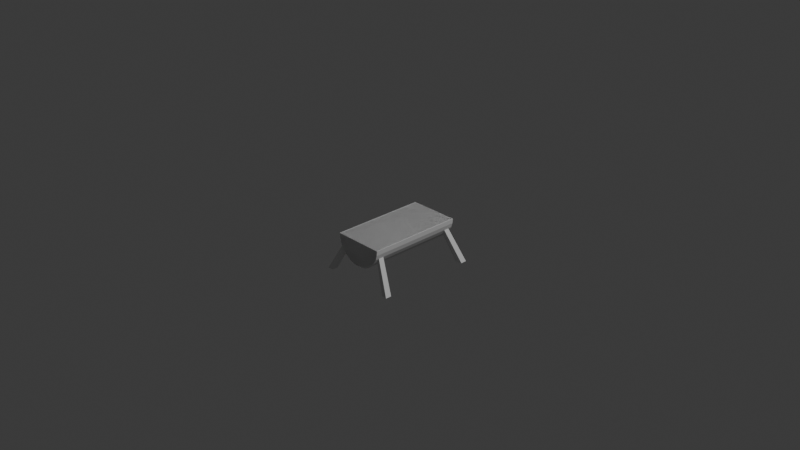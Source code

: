 # Source: forniture-table-2.blend  (saved by Blender 4.3.34; exported with 4.5.12 LTS)
import bpy
from mathutils import Matrix  # noqa: F401  (used for matrix-valued properties, if any)

bpy.ops.wm.read_factory_settings(use_empty=True)
scene = bpy.context.scene
scene.name = 'Scene'

# ---- collections
col_collection = bpy.data.collections.new('Collection'); scene.collection.children.link(col_collection)

# ---- world
world_world = bpy.data.worlds.new('World'); scene.world = world_world
world_world.use_nodes = True; world_world.node_tree.nodes.clear()
_N = world_world.node_tree.nodes; _L = world_world.node_tree.links
n0 = _N.new('ShaderNodeOutputWorld'); n0.name = 'World Output'; n0.location = (300, 300)
n1 = _N.new('ShaderNodeBackground'); n1.name = 'Background'; n1.location = (10, 300)
n1.inputs[0].default_value = (0.05088, 0.05088, 0.05088, 1.0)
_L.new(n1.outputs[0], n0.inputs[0])
n0.is_active_output = True
world_world.color = (0.05088, 0.05088, 0.05088)
world_world.sun_shadow_jitter_overblur = 0.0

# ---- cameras
cam_camera = bpy.data.cameras.new('Camera')
cam_camera.clip_end = 100.0
cam_camera.ortho_scale = 7.314

# ---- lights
light_light = bpy.data.lights.new('Light', 'POINT')
light_light.energy = 1000.0
light_light.shadow_soft_size = 0.1

# ---- meshes
me_cylinder = bpy.data.meshes.new('Cylinder')
me_cylinder.from_pydata([(0.6939, -0.1724, -0.3404), (0.6939, -0.1724, 0.3811), (0.6807, -0.3059, -0.3404), (0.6807, -0.3059, 0.3811), (0.6418, -0.4343, -0.3404), (0.6418, -0.4343, 0.3811), (0.5785, -0.5526, -0.3404), (0.5785, -0.5526, 0.3811), (0.4934, -0.6563, -0.3404), (0.4934, -0.6563, 0.3811), (0.3897, -0.7414, -0.3404), (0.3897, -0.7414, 0.3811), (0.2714, -0.8047, -0.3404), (0.2714, -0.8047, 0.3811), (0.143, -0.8436, -0.3404), (0.143, -0.8436, 0.3811), (0.00946, -0.8568, -0.3404), (0.00946, -0.8568, 0.3811), (-0.1241, -0.8436, -0.3404), (-0.1241, -0.8436, 0.3811), (-0.2525, -0.8047, -0.3404), (-0.2525, -0.8047, 0.3811), (-0.3708, -0.7414, -0.3404), (-0.3708, -0.7414, 0.3811), (-0.4745, -0.6563, -0.3404), (-0.4745, -0.6563, 0.3811), (-0.5596, -0.5526, -0.3404), (-0.5596, -0.5526, 0.3811), (-0.6229, -0.4343, -0.3404), (-0.6229, -0.4343, 0.3811), (-0.6618, -0.3059, -0.3404), (-0.6618, -0.3059, 0.3811), (-0.675, -0.1724, -0.3404), (-0.675, -0.1724, 0.3811), (0.4416, -0.6989, 0.3117), (0.4416, -0.6989, -0.271), (0.4416, -0.6989, -0.3105), (0.4416, -0.6989, 0.3511), (0.4416, -0.6989, 0.3811), (0.4416, -0.6989, -0.3404), (0.6939, -0.1724, 0.3511), (0.6939, -0.1724, -0.3105), (0.6807, -0.3059, -0.3105), (0.6807, -0.3059, 0.3511), (0.6418, -0.4343, -0.3105), (0.6418, -0.4343, 0.3511), (0.5785, -0.5526, -0.3105), (0.5785, -0.5526, 0.3511), (0.4934, -0.6563, -0.3105), (0.4934, -0.6563, 0.3511), (0.3897, -0.7414, -0.3105), (0.3897, -0.7414, 0.3511), (0.2714, -0.8047, -0.3105), (0.2714, -0.8047, 0.3511), (0.143, -0.8436, -0.3105), (0.143, -0.8436, 0.3511), (0.00946, -0.8568, -0.3105), (0.00946, -0.8568, 0.3511), (-0.1241, -0.8436, -0.3105), (-0.1241, -0.8436, 0.3511), (-0.2525, -0.8047, -0.3105), (-0.2525, -0.8047, 0.3511), (-0.3708, -0.7414, -0.3105), (-0.3708, -0.7414, 0.3511), (-0.4745, -0.6563, -0.3105), (-0.4745, -0.6563, 0.3511), (-0.5596, -0.5526, -0.3105), (-0.5596, -0.5526, 0.3511), (-0.6229, -0.4343, -0.3105), (-0.6229, -0.4343, 0.3511), (-0.6618, -0.3059, -0.3105), (-0.6618, -0.3059, 0.3511), (-0.675, -0.1724, -0.3105), (-0.675, -0.1724, 0.3511), (0.6807, -0.3059, -0.271), (0.6807, -0.3059, 0.3117), (0.6418, -0.4343, -0.271), (0.6418, -0.4343, 0.3117), (0.5785, -0.5526, 0.3117), (0.5785, -0.5526, -0.271), (0.4934, -0.6563, -0.271), (0.4934, -0.6563, 0.3117), (0.3897, -0.7414, -0.271), (0.3897, -0.7414, 0.3117), (0.2714, -0.8047, 0.3117), (0.2714, -0.8047, -0.271), (0.143, -0.8436, -0.271), (0.143, -0.8436, 0.3117), (0.00946, -0.8568, -0.271), (0.00946, -0.8568, 0.3117), (-0.1241, -0.8436, 0.3117), (-0.1241, -0.8436, -0.271), (-0.2525, -0.8047, -0.271), (-0.2525, -0.8047, 0.3117), (-0.3708, -0.7414, -0.271), (-0.3708, -0.7414, 0.3117), (-0.4745, -0.6563, 0.3117), (-0.4745, -0.6563, -0.271), (-0.5596, -0.5526, -0.271), (-0.5596, -0.5526, 0.3117), (-0.6229, -0.4343, -0.271), (-0.6229, -0.4343, 0.3117), (-0.6618, -0.3059, 0.3117), (-0.6618, -0.3059, -0.271), (0.6939, -0.1724, 0.3117), (0.6939, -0.1724, -0.271), (-0.675, -0.1724, -0.271), (-0.675, -0.1724, 0.3117), (-0.546, -0.1724, 0.3117), (0.5432, -0.1724, 0.3117), (-0.546, -0.1724, -0.271), (0.5432, -0.1724, -0.271), (-0.546, -0.1724, -0.3105), (0.5432, -0.1724, -0.3105), (0.5432, -0.1724, 0.3511), (-0.546, -0.1724, 0.3511), (0.5432, -0.1724, 0.3811), (-0.546, -0.1724, 0.3811), (-0.546, -0.1724, -0.3404), (0.5432, -0.1724, -0.3404), (1.093, -1.295, 0.4018), (0.9395, -1.296, 0.3987), (0.9395, -1.296, -0.357), (1.093, -1.295, -0.3702), (0.9395, -1.296, -0.3119), (1.093, -1.295, -0.3242), (1.093, -1.295, 0.3557), (0.9395, -1.296, 0.3537), (0.4416, -0.6989, 0.1775), (0.4416, -0.6989, -0.167), (-0.6618, -0.3059, -0.167), (-0.6618, -0.3059, 0.1775), (-0.6229, -0.4343, 0.1775), (-0.6229, -0.4343, -0.167), (-0.4745, -0.6563, -0.167), (-0.4745, -0.6563, 0.1775), (-0.3708, -0.7414, 0.1775), (-0.3708, -0.7414, -0.167), (-0.1241, -0.8436, -0.167), (-0.1241, -0.8436, 0.1775), (0.00946, -0.8568, 0.1775), (0.00946, -0.8568, -0.167), (0.2714, -0.8047, -0.167), (0.2714, -0.8047, 0.1775), (0.3897, -0.7414, -0.167), (0.3897, -0.7414, 0.1775), (0.5785, -0.5526, -0.167), (0.5785, -0.5526, 0.1775), (0.6418, -0.4343, 0.1775), (0.6418, -0.4343, -0.167), (0.6939, -0.1724, -0.167), (0.6939, -0.1724, 0.1775), (-0.675, -0.1724, -0.167), (-0.675, -0.1724, 0.1775), (-0.5596, -0.5526, 0.1775), (-0.5596, -0.5526, -0.167), (-0.2525, -0.8047, 0.1775), (-0.2525, -0.8047, -0.167), (0.143, -0.8436, 0.1775), (0.143, -0.8436, -0.167), (0.4934, -0.6563, 0.1775), (0.4934, -0.6563, -0.167), (0.6807, -0.3059, 0.1775), (0.6807, -0.3059, -0.167), (-0.546, -0.1724, 0.1775), (-0.546, -0.1724, -0.167), (0.5432, -0.1724, 0.1775), (0.5432, -0.1724, -0.167)], [], [(3, 1, 116, 117, 33, 31, 29, 27, 25, 23, 21, 19, 17, 15, 13, 11, 38, 9, 7, 5), (4, 44, 46, 6), (6, 46, 48, 8), (39, 36, 50, 10), (10, 50, 52, 12), (12, 52, 54, 14), (14, 54, 56, 16), (16, 56, 58, 18), (18, 58, 60, 20), (20, 60, 62, 22), (22, 62, 64, 24), (24, 64, 66, 26), (26, 66, 68, 28), (28, 68, 70, 30), (30, 70, 72, 32), (43, 45, 77, 75), (35, 80, 161, 129), (0, 2, 4, 6, 8, 39, 10, 12, 14, 16, 18, 20, 22, 24, 26, 28, 30, 32, 118, 119), (2, 42, 44, 4), (40, 1, 3, 43), (71, 31, 33, 73), (69, 29, 31, 71), (67, 27, 29, 69), (65, 25, 27, 67), (63, 23, 25, 65), (61, 21, 23, 63), (59, 19, 21, 61), (57, 17, 19, 59), (55, 15, 17, 57), (53, 13, 15, 55), (51, 11, 13, 53), (37, 38, 11, 51), (47, 7, 9, 49), (45, 5, 7, 47), (43, 3, 5, 45), (40, 114, 116, 1), (111, 105, 41, 113), (71, 73, 107, 102), (103, 106, 72, 70), (67, 69, 101, 99), (65, 67, 99, 96), (97, 98, 66, 64), (61, 63, 95, 93), (59, 61, 93, 90), (91, 92, 60, 58), (55, 57, 89, 87), (53, 55, 87, 84), (85, 86, 54, 52), (37, 51, 83, 34), (47, 49, 81, 78), (79, 80, 48, 46), (40, 43, 75, 104), (74, 76, 44, 42), (0, 41, 42, 2), (78, 77, 126, 127), (44, 76, 125, 123), (35, 82, 50, 36), (51, 53, 84, 83), (82, 85, 52, 50), (86, 88, 56, 54), (57, 59, 90, 89), (88, 91, 58, 56), (92, 94, 62, 60), (63, 65, 96, 95), (94, 97, 64, 62), (98, 100, 68, 66), (69, 71, 102, 101), (100, 103, 70, 68), (164, 153, 107, 108), (106, 110, 112, 72), (132, 154, 99, 101), (136, 156, 93, 95), (140, 158, 87, 89), (79, 76, 149, 146), (148, 162, 75, 77), (73, 115, 108, 107), (100, 98, 155, 133), (94, 92, 157, 137), (88, 86, 159, 141), (82, 35, 129, 144), (76, 74, 163, 149), (74, 105, 150, 163), (80, 79, 146, 161), (86, 85, 142, 159), (92, 91, 138, 157), (98, 97, 134, 155), (106, 103, 130, 152), (105, 74, 42, 41), (0, 119, 113, 41), (114, 40, 104, 109), (118, 32, 72, 112), (115, 73, 33, 117), (115, 117, 116, 114), (118, 112, 113, 119), (111, 113, 112, 110), (110, 165, 167, 111), (114, 109, 108, 115), (110, 106, 152, 165), (80, 35, 36, 48), (49, 37, 34, 81), (49, 9, 38, 37), (8, 48, 36, 39), (120, 121, 127, 126), (125, 124, 122, 123), (76, 79, 124, 125), (45, 47, 121, 120), (79, 46, 122, 124), (77, 45, 120, 126), (46, 44, 123, 122), (47, 78, 127, 121), (164, 108, 109, 166), (131, 132, 101, 102), (135, 136, 95, 96), (139, 140, 89, 90), (143, 145, 83, 84), (147, 148, 77, 78), (151, 166, 109, 104), (105, 111, 167, 150), (103, 100, 133, 130), (85, 82, 144, 142), (91, 88, 141, 138), (97, 94, 137, 134), (160, 147, 78, 81), (158, 143, 84, 87), (156, 139, 90, 93), (154, 135, 96, 99), (153, 131, 102, 107), (162, 151, 104, 75), (145, 128, 34, 83), (153, 164, 165, 152), (164, 166, 167, 165), (131, 153, 152, 130), (135, 154, 155, 134), (139, 156, 157, 138), (143, 158, 159, 142), (147, 160, 161, 146), (151, 162, 163, 150), (162, 148, 149, 163), (160, 128, 129, 161), (158, 140, 141, 159), (156, 136, 137, 157), (154, 132, 133, 155), (148, 147, 146, 149), (145, 143, 142, 144), (140, 139, 138, 141), (136, 135, 134, 137), (132, 131, 130, 133), (166, 151, 150, 167), (128, 145, 144, 129), (128, 160, 81, 34)])
_uv = me_cylinder.uv_layers.new(name='UVMap')
_uv.uv.foreach_set('vector', [0.7188, 1.0, 0.75, 1.0, 0.695, 1.0, 0.2971, 1.0, 0.25, 1.0, 0.2812, 1.0, 0.3125, 1.0, 0.3438, 1.0, 0.375, 1.0, 0.4062, 1.0, 0.4375, 1.0, 0.4688, 1.0, 0.5, 1.0, 0.5312, 1.0, 0.5625, 1.0, 0.5938, 1.0, 0.6094, 1.0, 0.625, 1.0, 0.6562, 1.0, 0.6875, 1.0, 0.6875, 0.5, 0.6875, 0.5109, 0.6562, 0.5109, 0.6562, 0.5, 0.6562, 0.5, 0.6562, 0.5109, 0.625, 0.5109, 0.625, 0.5, 0.6094, 0.5, 0.6094, 0.5109, 0.5938, 0.5109, 0.5938, 0.5, 0.5938, 0.5, 0.5938, 0.5109, 0.5625, 0.5109, 0.5625, 0.5, 0.5625, 0.5, 0.5625, 0.5109, 0.5312, 0.5109, 0.5312, 0.5, 0.5312, 0.5, 0.5312, 0.5109, 0.5, 0.5109, 0.5, 0.5, 0.5, 0.5, 0.5, 0.5109, 0.4688, 0.5109, 0.4688, 0.5, 0.4688, 0.5, 0.4688, 0.5109, 0.4375, 0.5109, 0.4375, 0.5, 0.4375, 0.5, 0.4375, 0.5109, 0.4062, 0.5109, 0.4062, 0.5, 0.4062, 0.5, 0.4062, 0.5109, 0.375, 0.5109, 0.375, 0.5, 0.375, 0.5, 0.375, 0.5109, 0.3438, 0.5109, 0.3438, 0.5, 0.3438, 0.5, 0.3438, 0.5109, 0.3125, 0.5109, 0.3125, 0.5, 0.3125, 0.5, 0.3125, 0.5109, 0.2812, 0.5109, 0.2812, 0.5, 0.2812, 0.5, 0.2812, 0.5109, 0.25, 0.5109, 0.25, 0.5, 0.7188, 0.9891, 0.6875, 0.9891, 0.6875, 0.9746, 0.7188, 0.9746, 0.6094, 0.5254, 0.625, 0.5254, 0.625, 0.6871, 0.6094, 0.6871, 0.75, 0.5, 0.7188, 0.5, 0.6875, 0.5, 0.6562, 0.5, 0.625, 0.5, 0.6094, 0.5, 0.5938, 0.5, 0.5625, 0.5, 0.5312, 0.5, 0.5, 0.5, 0.4688, 0.5, 0.4375, 0.5, 0.4062, 0.5, 0.375, 0.5, 0.3438, 0.5, 0.3125, 0.5, 0.2812, 0.5, 0.25, 0.5, 0.2971, 0.5, 0.695, 0.5, 0.7188, 0.5, 0.7188, 0.5109, 0.6875, 0.5109, 0.6875, 0.5, 0.75, 0.9891, 0.75, 1.0, 0.7188, 1.0, 0.7188, 0.9891, 0.2812, 0.9891, 0.2812, 1.0, 0.25, 1.0, 0.25, 0.9891, 0.3125, 0.9891, 0.3125, 1.0, 0.2812, 1.0, 0.2812, 0.9891, 0.3438, 0.9891, 0.3438, 1.0, 0.3125, 1.0, 0.3125, 0.9891, 0.375, 0.9891, 0.375, 1.0, 0.3438, 1.0, 0.3438, 0.9891, 0.4062, 0.9891, 0.4062, 1.0, 0.375, 1.0, 0.375, 0.9891, 0.4375, 0.9891, 0.4375, 1.0, 0.4062, 1.0, 0.4062, 0.9891, 0.4688, 0.9891, 0.4688, 1.0, 0.4375, 1.0, 0.4375, 0.9891, 0.5, 0.9891, 0.5, 1.0, 0.4688, 1.0, 0.4688, 0.9891, 0.5312, 0.9891, 0.5312, 1.0, 0.5, 1.0, 0.5, 0.9891, 0.5625, 0.9891, 0.5625, 1.0, 0.5312, 1.0, 0.5312, 0.9891, 0.5938, 0.9891, 0.5938, 1.0, 0.5625, 1.0, 0.5625, 0.9891, 0.6094, 0.9891, 0.6094, 1.0, 0.5938, 1.0, 0.5938, 0.9891, 0.6562, 0.9891, 0.6562, 1.0, 0.625, 1.0, 0.625, 0.9891, 0.6875, 0.9891, 0.6875, 1.0, 0.6562, 1.0, 0.6562, 0.9891, 0.7188, 0.9891, 0.7188, 1.0, 0.6875, 1.0, 0.6875, 0.9891, 0.75, 0.9891, 0.695, 0.9891, 0.695, 1.0, 0.75, 1.0, 0.695, 0.5254, 0.75, 0.5254, 0.75, 0.5109, 0.695, 0.5109, 0.2812, 0.9891, 0.25, 0.9891, 0.25, 0.9746, 0.2812, 0.9746, 0.2812, 0.5254, 0.25, 0.5254, 0.25, 0.5109, 0.2812, 0.5109, 0.3438, 0.9891, 0.3125, 0.9891, 0.3125, 0.9746, 0.3438, 0.9746, 0.375, 0.9891, 0.3438, 0.9891, 0.3438, 0.9746, 0.375, 0.9746, 0.375, 0.5254, 0.3438, 0.5254, 0.3438, 0.5109, 0.375, 0.5109, 0.4375, 0.9891, 0.4062, 0.9891, 0.4062, 0.9746, 0.4375, 0.9746, 0.4688, 0.9891, 0.4375, 0.9891, 0.4375, 0.9746, 0.4688, 0.9746, 0.4688, 0.5254, 0.4375, 0.5254, 0.4375, 0.5109, 0.4688, 0.5109, 0.5312, 0.9891, 0.5, 0.9891, 0.5, 0.9746, 0.5312, 0.9746, 0.5625, 0.9891, 0.5312, 0.9891, 0.5312, 0.9746, 0.5625, 0.9746, 0.5625, 0.5254, 0.5312, 0.5254, 0.5312, 0.5109, 0.5625, 0.5109, 0.6094, 0.9891, 0.5938, 0.9891, 0.5938, 0.9746, 0.6094, 0.9746, 0.6562, 0.9891, 0.625, 0.9891, 0.625, 0.9746, 0.6562, 0.9746, 0.6562, 0.5254, 0.625, 0.5254, 0.625, 0.5109, 0.6562, 0.5109, 0.75, 0.9891, 0.7188, 0.9891, 0.7188, 0.9746, 0.75, 0.9746, 0.7188, 0.5254, 0.6875, 0.5254, 0.6875, 0.5109, 0.7188, 0.5109, 0.75, 0.5, 0.75, 0.5109, 0.7188, 0.5109, 0.7188, 0.5, 0.6563, 0.9746, 0.6875, 0.9746, 0.6875, 0.9746, 0.6563, 0.9746, 0.6875, 0.5109, 0.6875, 0.5254, 0.6875, 0.5254, 0.6875, 0.5109, 0.6094, 0.5254, 0.5938, 0.5254, 0.5938, 0.5109, 0.6094, 0.5109, 0.5938, 0.9891, 0.5625, 0.9891, 0.5625, 0.9746, 0.5938, 0.9746, 0.5938, 0.5254, 0.5625, 0.5254, 0.5625, 0.5109, 0.5938, 0.5109, 0.5312, 0.5254, 0.5, 0.5254, 0.5, 0.5109, 0.5312, 0.5109, 0.5, 0.9891, 0.4688, 0.9891, 0.4688, 0.9746, 0.5, 0.9746, 0.5, 0.5254, 0.4688, 0.5254, 0.4688, 0.5109, 0.5, 0.5109, 0.4375, 0.5254, 0.4062, 0.5254, 0.4062, 0.5109, 0.4375, 0.5109, 0.4062, 0.9891, 0.375, 0.9891, 0.375, 0.9746, 0.4062, 0.9746, 0.4062, 0.5254, 0.375, 0.5254, 0.375, 0.5109, 0.4062, 0.5109, 0.3438, 0.5254, 0.3125, 0.5254, 0.3125, 0.5109, 0.3438, 0.5109, 0.3125, 0.9891, 0.2812, 0.9891, 0.2812, 0.9746, 0.3125, 0.9746, 0.3125, 0.5254, 0.2812, 0.5254, 0.2812, 0.5109, 0.3125, 0.5109, 0.2971, 0.8129, 0.25, 0.8129, 0.25, 0.9746, 0.2971, 0.9746, 0.25, 0.5254, 0.2971, 0.5254, 0.2971, 0.5109, 0.25, 0.5109, 0.3125, 0.8129, 0.3438, 0.8129, 0.3438, 0.9746, 0.3125, 0.9746, 0.4062, 0.8129, 0.4375, 0.8129, 0.4375, 0.9746, 0.4062, 0.9746, 0.5, 0.8129, 0.5312, 0.8129, 0.5312, 0.9746, 0.5, 0.9746, 0.6562, 0.5254, 0.6875, 0.5254, 0.6875, 0.6871, 0.6562, 0.6871, 0.6875, 0.8129, 0.7188, 0.8129, 0.7188, 0.9746, 0.6875, 0.9746, 0.25, 0.9891, 0.2971, 0.9891, 0.2971, 0.9746, 0.25, 0.9746, 0.3125, 0.5254, 0.3438, 0.5254, 0.3438, 0.6871, 0.3125, 0.6871, 0.4062, 0.5254, 0.4375, 0.5254, 0.4375, 0.6871, 0.4062, 0.6871, 0.5, 0.5254, 0.5312, 0.5254, 0.5312, 0.6871, 0.5, 0.6871, 0.5938, 0.5254, 0.6094, 0.5254, 0.6094, 0.6871, 0.5938, 0.6871, 0.6875, 0.5254, 0.7188, 0.5254, 0.7188, 0.6871, 0.6875, 0.6871, 0.7188, 0.5254, 0.75, 0.5254, 0.75, 0.6871, 0.7188, 0.6871, 0.625, 0.5254, 0.6562, 0.5254, 0.6562, 0.6871, 0.625, 0.6871, 0.5312, 0.5254, 0.5625, 0.5254, 0.5625, 0.6871, 0.5312, 0.6871, 0.4375, 0.5254, 0.4688, 0.5254, 0.4688, 0.6871, 0.4375, 0.6871, 0.3438, 0.5254, 0.375, 0.5254, 0.375, 0.6871, 0.3438, 0.6871, 0.25, 0.5254, 0.2812, 0.5254, 0.2812, 0.6871, 0.25, 0.6871, 0.75, 0.5254, 0.7188, 0.5254, 0.7188, 0.5109, 0.75, 0.5109, 0.75, 0.5, 0.695, 0.5, 0.695, 0.5109, 0.75, 0.5109, 0.695, 0.9891, 0.75, 0.9891, 0.75, 0.9746, 0.695, 0.9746, 0.2971, 0.5, 0.25, 0.5, 0.25, 0.5109, 0.2971, 0.5109, 0.2971, 0.9891, 0.25, 0.9891, 0.25, 1.0, 0.2971, 1.0, 0.2971, 0.9891, 0.2971, 1.0, 0.695, 1.0, 0.695, 0.9891, 0.2971, 0.5, 0.2971, 0.5109, 0.695, 0.5109, 0.695, 0.5, 0.695, 0.5254, 0.695, 0.5109, 0.2971, 0.5109, 0.2971, 0.5254, 0.2971, 0.5254, 0.2971, 0.6871, 0.695, 0.6871, 0.695, 0.5254, 0.695, 0.9891, 0.695, 0.9746, 0.2971, 0.9746, 0.2971, 0.9891, 0.2971, 0.5254, 0.25, 0.5254, 0.25, 0.6871, 0.2971, 0.6871, 0.625, 0.5254, 0.6094, 0.5254, 0.6094, 0.5109, 0.625, 0.5109, 0.625, 0.9891, 0.6094, 0.9891, 0.6094, 0.9746, 0.625, 0.9746, 0.625, 0.9891, 0.625, 1.0, 0.6094, 1.0, 0.6094, 0.9891, 0.625, 0.5, 0.625, 0.5109, 0.6094, 0.5109, 0.6094, 0.5, 0.6875, 0.9891, 0.6562, 0.9891, 0.6563, 0.9746, 0.6875, 0.9746, 0.6875, 0.5254, 0.6562, 0.5254, 0.6562, 0.5109, 0.6875, 0.5109, 0.6875, 0.5254, 0.6562, 0.5254, 0.6562, 0.5254, 0.6875, 0.5254, 0.6875, 0.9891, 0.6562, 0.9891, 0.6562, 0.9891, 0.6875, 0.9891, 0.6562, 0.5254, 0.6562, 0.5109, 0.6562, 0.5109, 0.6562, 0.5254, 0.6875, 0.9746, 0.6875, 0.9891, 0.6875, 0.9891, 0.6875, 0.9746, 0.6562, 0.5109, 0.6875, 0.5109, 0.6875, 0.5109, 0.6562, 0.5109, 0.6562, 0.9891, 0.6562, 0.9746, 0.6562, 0.9746, 0.6562, 0.9891, 0.2971, 0.8129, 0.2971, 0.9746, 0.695, 0.9746, 0.695, 0.8129, 0.2812, 0.8129, 0.3125, 0.8129, 0.3125, 0.9746, 0.2812, 0.9746, 0.375, 0.8129, 0.4062, 0.8129, 0.4062, 0.9746, 0.375, 0.9746, 0.4688, 0.8129, 0.5, 0.8129, 0.5, 0.9746, 0.4688, 0.9746, 0.5625, 0.8129, 0.5938, 0.8129, 0.5938, 0.9746, 0.5625, 0.9746, 0.6562, 0.8129, 0.6875, 0.8129, 0.6875, 0.9746, 0.6563, 0.9746, 0.75, 0.8129, 0.695, 0.8129, 0.695, 0.9746, 0.75, 0.9746, 0.75, 0.5254, 0.695, 0.5254, 0.695, 0.6871, 0.75, 0.6871, 0.2812, 0.5254, 0.3125, 0.5254, 0.3125, 0.6871, 0.2812, 0.6871, 0.5625, 0.5254, 0.5938, 0.5254, 0.5938, 0.6871, 0.5625, 0.6871, 0.4688, 0.5254, 0.5, 0.5254, 0.5, 0.6871, 0.4688, 0.6871, 0.375, 0.5254, 0.4062, 0.5254, 0.4062, 0.6871, 0.375, 0.6871, 0.625, 0.8129, 0.6562, 0.8129, 0.6562, 0.9746, 0.625, 0.9746, 0.5312, 0.8129, 0.5625, 0.8129, 0.5625, 0.9746, 0.5312, 0.9746, 0.4375, 0.8129, 0.4688, 0.8129, 0.4688, 0.9746, 0.4375, 0.9746, 0.3438, 0.8129, 0.375, 0.8129, 0.375, 0.9746, 0.3438, 0.9746, 0.25, 0.8129, 0.2812, 0.8129, 0.2812, 0.9746, 0.25, 0.9746, 0.7188, 0.8129, 0.75, 0.8129, 0.75, 0.9746, 0.7188, 0.9746, 0.5938, 0.8129, 0.6094, 0.8129, 0.6094, 0.9746, 0.5938, 0.9746, 0.25, 0.8129, 0.2971, 0.8129, 0.2971, 0.6871, 0.25, 0.6871, 0.2971, 0.8129, 0.695, 0.8129, 0.695, 0.6871, 0.2971, 0.6871, 0.2812, 0.8129, 0.25, 0.8129, 0.25, 0.6871, 0.2812, 0.6871, 0.375, 0.8129, 0.3438, 0.8129, 0.3438, 0.6871, 0.375, 0.6871, 0.4688, 0.8129, 0.4375, 0.8129, 0.4375, 0.6871, 0.4688, 0.6871, 0.5625, 0.8129, 0.5312, 0.8129, 0.5312, 0.6871, 0.5625, 0.6871, 0.6562, 0.8129, 0.625, 0.8129, 0.625, 0.6871, 0.6562, 0.6871, 0.75, 0.8129, 0.7188, 0.8129, 0.7188, 0.6871, 0.75, 0.6871, 0.7188, 0.8129, 0.6875, 0.8129, 0.6875, 0.6871, 0.7188, 0.6871, 0.625, 0.8129, 0.6094, 0.8129, 0.6094, 0.6871, 0.625, 0.6871, 0.5312, 0.8129, 0.5, 0.8129, 0.5, 0.6871, 0.5312, 0.6871, 0.4375, 0.8129, 0.4062, 0.8129, 0.4062, 0.6871, 0.4375, 0.6871, 0.3438, 0.8129, 0.3125, 0.8129, 0.3125, 0.6871, 0.3438, 0.6871, 0.6875, 0.8129, 0.6562, 0.8129, 0.6562, 0.6871, 0.6875, 0.6871, 0.5938, 0.8129, 0.5625, 0.8129, 0.5625, 0.6871, 0.5938, 0.6871, 0.5, 0.8129, 0.4688, 0.8129, 0.4688, 0.6871, 0.5, 0.6871, 0.4062, 0.8129, 0.375, 0.8129, 0.375, 0.6871, 0.4062, 0.6871, 0.3125, 0.8129, 0.2812, 0.8129, 0.2812, 0.6871, 0.3125, 0.6871, 0.695, 0.8129, 0.75, 0.8129, 0.75, 0.6871, 0.695, 0.6871, 0.6094, 0.8129, 0.5938, 0.8129, 0.5938, 0.6871, 0.6094, 0.6871, 0.6094, 0.8129, 0.625, 0.8129, 0.625, 0.9746, 0.6094, 0.9746])
me_cylinder.update()

# ---- objects
ob_light = bpy.data.objects.new('Light', light_light)
ob_camera = bpy.data.objects.new('Camera', cam_camera)
ob_cylinder = bpy.data.objects.new('Cylinder', me_cylinder)

# ---- transforms, parenting, visibility, modifiers, constraints
ob_light.location = (4.076, 1.005, 5.904)
ob_light.rotation_euler = (0.6503, 0.05522, 1.866)
ob_light.lock_rotations_4d = False
ob_light.empty_display_type = 'ARROWS'
ob_light.color = (0.0, 0.0, 0.0, 0.0)
ob_light.lineart.crease_threshold = 0.0
ob_camera.location = (7.359, -6.926, 4.958)
ob_camera.rotation_euler = (1.109, 0.0, 0.8149)
ob_camera.lock_rotations_4d = False
ob_camera.empty_display_type = 'ARROWS'
ob_camera.color = (0.0, 0.0, 0.0, 0.0)
ob_camera.display_type = 'WIRE'
ob_camera.lineart.crease_threshold = 0.0
ob_cylinder.location = (0.0, 0.0, 0.0)
ob_cylinder.rotation_euler = (1.571, -0.0, 0.0)
ob_cylinder.scale = (0.3987, 0.3987, 1.46)
_m = ob_cylinder.modifiers.new('Mirror', 'MIRROR')

# ---- collection membership
col_collection.objects.link(ob_light)
col_collection.objects.link(ob_camera)
col_collection.objects.link(ob_cylinder)

# ---- scene / render settings (as saved in the file)
scene.camera = ob_camera
scene.frame_start = 1; scene.frame_end = 250; scene.frame_set(1)
scene.render.engine = 'BLENDER_EEVEE_NEXT'
bpy.context.view_layer.update()
